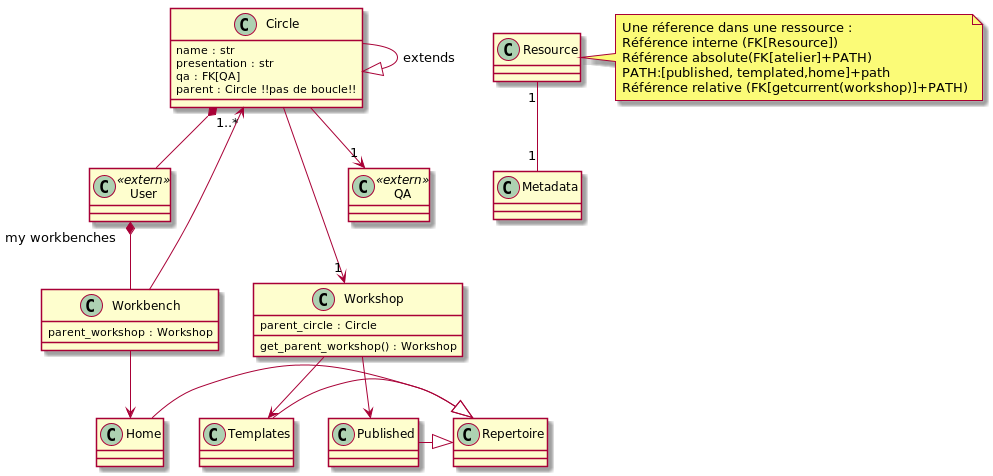

The diagram above was rendered by PlantUML. Its source (embedded in the PNG):
@startuml

class User <<extern>> {}

class Circle {
   name : str
   presentation : str
   qa : FK[QA]
   parent : Circle !!pas de boucle!!
}


Circle *-- User

class Workbench {
    parent_workshop : Workshop
}

class Workshop {
    parent_circle : Circle
    get_parent_workshop() : Workshop
}

class QA <<extern>> {}

Circle --> "1" Workshop
Circle --> "1" QA

class Published {}
class Templates {}
class Home {}
class Repertoire {}

Home -|> Repertoire
Templates -|> Repertoire
Published -|> Repertoire

Circle "1..*" <-- Workbench
User "* my workbenches" *-- Workbench

Workbench --> Home
Workshop --> Published
Workshop --> Templates

Circle -|> Circle : extends

Resource "1" -- "1" Metadata

note right of Resource : Une réference dans une ressource :\nRéférence interne (FK[Resource])\nRéférence absolute(FK[atelier]+PATH)\nPATH:[published, templated,home]+path\nRéférence relative (FK[getcurrent(workshop)]+PATH)

@enduml